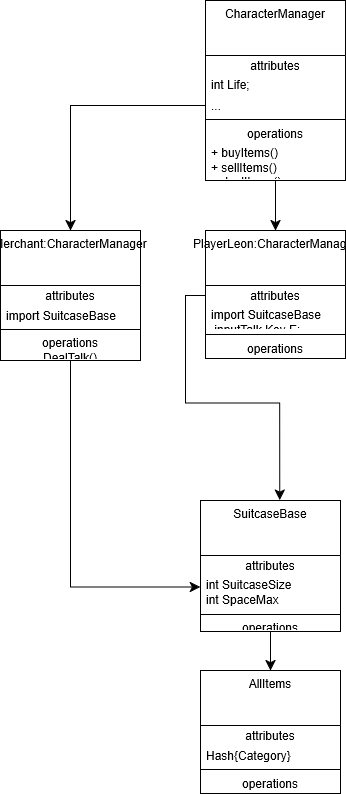

The diagram above was exported from draw.io. Its source (the exported page's mxGraphModel, read from the mxfile embedded in the PNG):
<mxGraphModel dx="1765" dy="1033" grid="1" gridSize="10" guides="1" tooltips="1" connect="1" arrows="1" fold="1" page="1" pageScale="1" pageWidth="850" pageHeight="1100" math="0" shadow="0">
  <root>
    <mxCell id="0" />
    <mxCell id="1" parent="0" />
    <mxCell id="Y-UuAHLqe-045QzuGXP3-33" edge="1" parent="1" source="Y-UuAHLqe-045QzuGXP3-3" style="edgeStyle=none;curved=1;rounded=0;orthogonalLoop=1;jettySize=auto;html=1;exitX=0.5;exitY=1;exitDx=0;exitDy=0;entryX=0.5;entryY=0;entryDx=0;entryDy=0;fontSize=12;startSize=8;endSize=8;" target="Y-UuAHLqe-045QzuGXP3-11">
      <mxGeometry relative="1" as="geometry" />
    </mxCell>
    <mxCell id="Y-UuAHLqe-045QzuGXP3-3" parent="1" style="swimlane;fontStyle=0;align=center;verticalAlign=top;childLayout=stackLayout;horizontal=1;startSize=55;horizontalStack=0;resizeParent=1;resizeParentMax=0;resizeLast=0;collapsible=0;marginBottom=0;html=1;whiteSpace=wrap;" value="CharacterManager" vertex="1">
      <mxGeometry height="180" width="140" x="355" y="120" as="geometry" />
    </mxCell>
    <mxCell id="Y-UuAHLqe-045QzuGXP3-4" parent="Y-UuAHLqe-045QzuGXP3-3" style="text;html=1;strokeColor=none;fillColor=none;align=center;verticalAlign=middle;spacingLeft=4;spacingRight=4;overflow=hidden;rotatable=0;points=[[0,0.5],[1,0.5]];portConstraint=eastwest;whiteSpace=wrap;" value="attributes" vertex="1">
      <mxGeometry height="20" width="140" y="55" as="geometry" />
    </mxCell>
    <mxCell id="Y-UuAHLqe-045QzuGXP3-5" parent="Y-UuAHLqe-045QzuGXP3-3" style="text;html=1;strokeColor=none;fillColor=none;align=left;verticalAlign=middle;spacingLeft=4;spacingRight=4;overflow=hidden;rotatable=0;points=[[0,0.5],[1,0.5]];portConstraint=eastwest;whiteSpace=wrap;" value="&lt;div&gt;int Life;&lt;/div&gt;&lt;div&gt;&lt;br&gt;&lt;/div&gt;" vertex="1">
      <mxGeometry height="20" width="140" y="75" as="geometry" />
    </mxCell>
    <mxCell id="Y-UuAHLqe-045QzuGXP3-7" parent="Y-UuAHLqe-045QzuGXP3-3" style="text;html=1;strokeColor=none;fillColor=none;align=left;verticalAlign=middle;spacingLeft=4;spacingRight=4;overflow=hidden;rotatable=0;points=[[0,0.5],[1,0.5]];portConstraint=eastwest;whiteSpace=wrap;" value="..." vertex="1">
      <mxGeometry height="20" width="140" y="95" as="geometry" />
    </mxCell>
    <mxCell id="Y-UuAHLqe-045QzuGXP3-8" parent="Y-UuAHLqe-045QzuGXP3-3" style="line;strokeWidth=1;fillColor=none;align=left;verticalAlign=middle;spacingTop=-1;spacingLeft=3;spacingRight=3;rotatable=0;labelPosition=right;points=[];portConstraint=eastwest;" value="" vertex="1">
      <mxGeometry height="8" width="140" y="115" as="geometry" />
    </mxCell>
    <mxCell id="Y-UuAHLqe-045QzuGXP3-9" parent="Y-UuAHLqe-045QzuGXP3-3" style="text;html=1;strokeColor=none;fillColor=none;align=center;verticalAlign=middle;spacingLeft=4;spacingRight=4;overflow=hidden;rotatable=0;points=[[0,0.5],[1,0.5]];portConstraint=eastwest;whiteSpace=wrap;" value="operations" vertex="1">
      <mxGeometry height="20" width="140" y="123" as="geometry" />
    </mxCell>
    <mxCell id="Y-UuAHLqe-045QzuGXP3-10" parent="Y-UuAHLqe-045QzuGXP3-3" style="text;html=1;strokeColor=none;fillColor=none;align=left;verticalAlign=middle;spacingLeft=4;spacingRight=4;overflow=hidden;rotatable=0;points=[[0,0.5],[1,0.5]];portConstraint=eastwest;whiteSpace=wrap;" value="&lt;div&gt;+ buyItems()&lt;br&gt;+ sellItems()&lt;/div&gt;&lt;div&gt;+ dealItems()&lt;/div&gt;" vertex="1">
      <mxGeometry height="37" width="140" y="143" as="geometry" />
    </mxCell>
    <mxCell id="Y-UuAHLqe-045QzuGXP3-11" parent="1" style="swimlane;fontStyle=0;align=center;verticalAlign=top;childLayout=stackLayout;horizontal=1;startSize=55;horizontalStack=0;resizeParent=1;resizeParentMax=0;resizeLast=0;collapsible=0;marginBottom=0;html=1;whiteSpace=wrap;" value="PlayerLeon:CharacterManager" vertex="1">
      <mxGeometry height="128" width="140" x="355" y="350" as="geometry" />
    </mxCell>
    <mxCell id="Y-UuAHLqe-045QzuGXP3-12" parent="Y-UuAHLqe-045QzuGXP3-11" style="text;html=1;strokeColor=none;fillColor=none;align=center;verticalAlign=middle;spacingLeft=4;spacingRight=4;overflow=hidden;rotatable=0;points=[[0,0.5],[1,0.5]];portConstraint=eastwest;whiteSpace=wrap;" value="attributes" vertex="1">
      <mxGeometry height="20" width="140" y="55" as="geometry" />
    </mxCell>
    <mxCell id="Y-UuAHLqe-045QzuGXP3-15" parent="Y-UuAHLqe-045QzuGXP3-11" style="text;html=1;strokeColor=none;fillColor=none;align=left;verticalAlign=middle;spacingLeft=4;spacingRight=4;overflow=hidden;rotatable=0;points=[[0,0.5],[1,0.5]];portConstraint=eastwest;whiteSpace=wrap;" value="&lt;div&gt;import&amp;nbsp;SuitcaseBase&lt;/div&gt;&lt;div&gt;&amp;nbsp;inputTalk Key E;&lt;/div&gt;" vertex="1">
      <mxGeometry height="25" width="140" y="75" as="geometry" />
    </mxCell>
    <mxCell id="Y-UuAHLqe-045QzuGXP3-16" parent="Y-UuAHLqe-045QzuGXP3-11" style="line;strokeWidth=1;fillColor=none;align=left;verticalAlign=middle;spacingTop=-1;spacingLeft=3;spacingRight=3;rotatable=0;labelPosition=right;points=[];portConstraint=eastwest;" value="" vertex="1">
      <mxGeometry height="8" width="140" y="100" as="geometry" />
    </mxCell>
    <mxCell id="Y-UuAHLqe-045QzuGXP3-17" parent="Y-UuAHLqe-045QzuGXP3-11" style="text;html=1;strokeColor=none;fillColor=none;align=center;verticalAlign=middle;spacingLeft=4;spacingRight=4;overflow=hidden;rotatable=0;points=[[0,0.5],[1,0.5]];portConstraint=eastwest;whiteSpace=wrap;" value="operations" vertex="1">
      <mxGeometry height="20" width="140" y="108" as="geometry" />
    </mxCell>
    <mxCell id="Y-UuAHLqe-045QzuGXP3-20" parent="1" style="swimlane;fontStyle=0;align=center;verticalAlign=top;childLayout=stackLayout;horizontal=1;startSize=55;horizontalStack=0;resizeParent=1;resizeParentMax=0;resizeLast=0;collapsible=0;marginBottom=0;html=1;whiteSpace=wrap;" value="SuitcaseBase" vertex="1">
      <mxGeometry height="131" width="140" x="350" y="620" as="geometry" />
    </mxCell>
    <mxCell id="Y-UuAHLqe-045QzuGXP3-21" parent="Y-UuAHLqe-045QzuGXP3-20" style="text;html=1;strokeColor=none;fillColor=none;align=center;verticalAlign=middle;spacingLeft=4;spacingRight=4;overflow=hidden;rotatable=0;points=[[0,0.5],[1,0.5]];portConstraint=eastwest;whiteSpace=wrap;" value="attributes" vertex="1">
      <mxGeometry height="20" width="140" y="55" as="geometry" />
    </mxCell>
    <mxCell id="Y-UuAHLqe-045QzuGXP3-24" parent="Y-UuAHLqe-045QzuGXP3-20" style="text;html=1;strokeColor=none;fillColor=none;align=left;verticalAlign=middle;spacingLeft=4;spacingRight=4;overflow=hidden;rotatable=0;points=[[0,0.5],[1,0.5]];portConstraint=eastwest;whiteSpace=wrap;" value="&lt;div&gt;int SuitcaseSize&lt;/div&gt;&lt;div&gt;int SpaceMax&lt;/div&gt;&lt;div&gt;int SpaceMin&lt;/div&gt;&lt;div&gt;&lt;br&gt;&lt;/div&gt;" vertex="1">
      <mxGeometry height="35" width="140" y="75" as="geometry" />
    </mxCell>
    <mxCell id="Y-UuAHLqe-045QzuGXP3-25" parent="Y-UuAHLqe-045QzuGXP3-20" style="line;strokeWidth=1;fillColor=none;align=left;verticalAlign=middle;spacingTop=-1;spacingLeft=3;spacingRight=3;rotatable=0;labelPosition=right;points=[];portConstraint=eastwest;" value="" vertex="1">
      <mxGeometry height="8" width="140" y="110" as="geometry" />
    </mxCell>
    <mxCell id="Y-UuAHLqe-045QzuGXP3-26" parent="Y-UuAHLqe-045QzuGXP3-20" style="text;html=1;strokeColor=none;fillColor=none;align=center;verticalAlign=middle;spacingLeft=4;spacingRight=4;overflow=hidden;rotatable=0;points=[[0,0.5],[1,0.5]];portConstraint=eastwest;whiteSpace=wrap;" value="operations" vertex="1">
      <mxGeometry height="13" width="140" y="118" as="geometry" />
    </mxCell>
    <mxCell id="Y-UuAHLqe-045QzuGXP3-30" edge="1" parent="1" source="Y-UuAHLqe-045QzuGXP3-11" style="edgeStyle=none;curved=1;rounded=0;orthogonalLoop=1;jettySize=auto;html=1;exitX=0.5;exitY=0;exitDx=0;exitDy=0;fontSize=12;startSize=8;endSize=8;" target="Y-UuAHLqe-045QzuGXP3-11">
      <mxGeometry relative="1" as="geometry" />
    </mxCell>
    <mxCell id="Y-UuAHLqe-045QzuGXP3-34" edge="1" parent="1" source="Y-UuAHLqe-045QzuGXP3-12" style="edgeStyle=orthogonalEdgeStyle;rounded=0;orthogonalLoop=1;jettySize=auto;html=1;entryX=0.566;entryY=-0.003;entryDx=0;entryDy=0;entryPerimeter=0;fontSize=12;startSize=8;endSize=8;" target="Y-UuAHLqe-045QzuGXP3-20">
      <mxGeometry relative="1" as="geometry" />
    </mxCell>
    <mxCell id="Y-UuAHLqe-045QzuGXP3-36" parent="1" style="swimlane;fontStyle=0;align=center;verticalAlign=top;childLayout=stackLayout;horizontal=1;startSize=55;horizontalStack=0;resizeParent=1;resizeParentMax=0;resizeLast=0;collapsible=0;marginBottom=0;html=1;whiteSpace=wrap;" value="Merchant:CharacterManager" vertex="1">
      <mxGeometry height="130" width="140" x="150" y="350" as="geometry" />
    </mxCell>
    <mxCell id="Y-UuAHLqe-045QzuGXP3-37" parent="Y-UuAHLqe-045QzuGXP3-36" style="text;html=1;strokeColor=none;fillColor=none;align=center;verticalAlign=middle;spacingLeft=4;spacingRight=4;overflow=hidden;rotatable=0;points=[[0,0.5],[1,0.5]];portConstraint=eastwest;whiteSpace=wrap;" value="attributes" vertex="1">
      <mxGeometry height="20" width="140" y="55" as="geometry" />
    </mxCell>
    <mxCell id="Y-UuAHLqe-045QzuGXP3-38" parent="Y-UuAHLqe-045QzuGXP3-36" style="text;html=1;strokeColor=none;fillColor=none;align=left;verticalAlign=middle;spacingLeft=4;spacingRight=4;overflow=hidden;rotatable=0;points=[[0,0.5],[1,0.5]];portConstraint=eastwest;whiteSpace=wrap;" value="import&amp;nbsp;SuitcaseBase" vertex="1">
      <mxGeometry height="20" width="140" y="75" as="geometry" />
    </mxCell>
    <mxCell id="Y-UuAHLqe-045QzuGXP3-39" parent="Y-UuAHLqe-045QzuGXP3-36" style="line;strokeWidth=1;fillColor=none;align=left;verticalAlign=middle;spacingTop=-1;spacingLeft=3;spacingRight=3;rotatable=0;labelPosition=right;points=[];portConstraint=eastwest;" value="" vertex="1">
      <mxGeometry height="8" width="140" y="95" as="geometry" />
    </mxCell>
    <mxCell id="Y-UuAHLqe-045QzuGXP3-40" parent="Y-UuAHLqe-045QzuGXP3-36" style="text;html=1;strokeColor=none;fillColor=none;align=center;verticalAlign=middle;spacingLeft=4;spacingRight=4;overflow=hidden;rotatable=0;points=[[0,0.5],[1,0.5]];portConstraint=eastwest;whiteSpace=wrap;" value="&lt;div&gt;operations&lt;/div&gt;DealTalk()" vertex="1">
      <mxGeometry height="27" width="140" y="103" as="geometry" />
    </mxCell>
    <mxCell id="Y-UuAHLqe-045QzuGXP3-44" parent="1" style="swimlane;fontStyle=0;align=center;verticalAlign=top;childLayout=stackLayout;horizontal=1;startSize=55;horizontalStack=0;resizeParent=1;resizeParentMax=0;resizeLast=0;collapsible=0;marginBottom=0;html=1;whiteSpace=wrap;" value="AllItems" vertex="1">
      <mxGeometry height="123" width="140" x="350" y="790" as="geometry" />
    </mxCell>
    <mxCell id="Y-UuAHLqe-045QzuGXP3-45" parent="Y-UuAHLqe-045QzuGXP3-44" style="text;html=1;strokeColor=none;fillColor=none;align=center;verticalAlign=middle;spacingLeft=4;spacingRight=4;overflow=hidden;rotatable=0;points=[[0,0.5],[1,0.5]];portConstraint=eastwest;whiteSpace=wrap;" value="attributes" vertex="1">
      <mxGeometry height="20" width="140" y="55" as="geometry" />
    </mxCell>
    <mxCell id="Y-UuAHLqe-045QzuGXP3-46" parent="Y-UuAHLqe-045QzuGXP3-44" style="text;html=1;strokeColor=none;fillColor=none;align=left;verticalAlign=middle;spacingLeft=4;spacingRight=4;overflow=hidden;rotatable=0;points=[[0,0.5],[1,0.5]];portConstraint=eastwest;whiteSpace=wrap;" value="Hash{Category}" vertex="1">
      <mxGeometry height="20" width="140" y="75" as="geometry" />
    </mxCell>
    <mxCell id="Y-UuAHLqe-045QzuGXP3-47" parent="Y-UuAHLqe-045QzuGXP3-44" style="line;strokeWidth=1;fillColor=none;align=left;verticalAlign=middle;spacingTop=-1;spacingLeft=3;spacingRight=3;rotatable=0;labelPosition=right;points=[];portConstraint=eastwest;" value="" vertex="1">
      <mxGeometry height="8" width="140" y="95" as="geometry" />
    </mxCell>
    <mxCell id="Y-UuAHLqe-045QzuGXP3-48" parent="Y-UuAHLqe-045QzuGXP3-44" style="text;html=1;strokeColor=none;fillColor=none;align=center;verticalAlign=middle;spacingLeft=4;spacingRight=4;overflow=hidden;rotatable=0;points=[[0,0.5],[1,0.5]];portConstraint=eastwest;whiteSpace=wrap;" value="operations" vertex="1">
      <mxGeometry height="20" width="140" y="103" as="geometry" />
    </mxCell>
    <mxCell id="Y-UuAHLqe-045QzuGXP3-52" edge="1" parent="1" source="Y-UuAHLqe-045QzuGXP3-26" style="edgeStyle=none;curved=1;rounded=0;orthogonalLoop=1;jettySize=auto;html=1;entryX=0.5;entryY=0;entryDx=0;entryDy=0;fontSize=12;startSize=8;endSize=8;" target="Y-UuAHLqe-045QzuGXP3-44">
      <mxGeometry relative="1" as="geometry" />
    </mxCell>
    <mxCell id="Y-UuAHLqe-045QzuGXP3-53" edge="1" parent="1" source="Y-UuAHLqe-045QzuGXP3-7" style="edgeStyle=orthogonalEdgeStyle;rounded=0;orthogonalLoop=1;jettySize=auto;html=1;entryX=0.5;entryY=0;entryDx=0;entryDy=0;fontSize=12;startSize=8;endSize=8;" target="Y-UuAHLqe-045QzuGXP3-36">
      <mxGeometry relative="1" as="geometry" />
    </mxCell>
    <mxCell id="Y-UuAHLqe-045QzuGXP3-54" edge="1" parent="1" source="Y-UuAHLqe-045QzuGXP3-36" style="edgeStyle=orthogonalEdgeStyle;rounded=0;orthogonalLoop=1;jettySize=auto;html=1;exitX=0.5;exitY=1;exitDx=0;exitDy=0;entryX=-0.001;entryY=0.329;entryDx=0;entryDy=0;entryPerimeter=0;fontSize=12;startSize=8;endSize=8;" target="Y-UuAHLqe-045QzuGXP3-24">
      <mxGeometry relative="1" as="geometry" />
    </mxCell>
  </root>
</mxGraphModel>